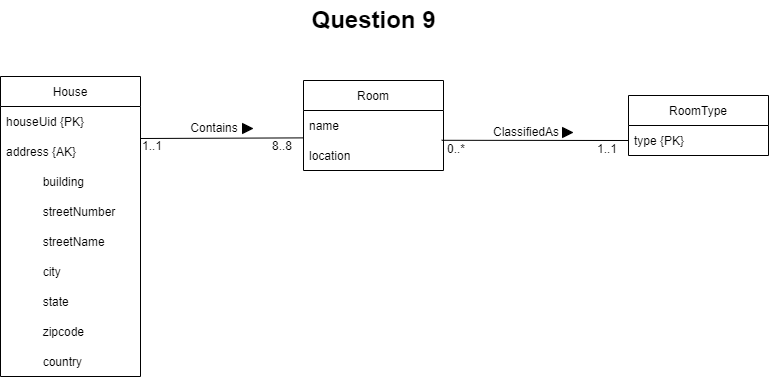

The diagram above was exported from draw.io. Its source (the exported page's mxGraphModel, read from the mxfile embedded in the PNG):
<mxGraphModel dx="1325" dy="585" grid="1" gridSize="10" guides="1" tooltips="1" connect="1" arrows="1" fold="1" page="1" pageScale="1" pageWidth="850" pageHeight="1100" math="0" shadow="0">
  <root>
    <mxCell id="0" />
    <mxCell id="1" parent="0" />
    <mxCell id="2hCZKI9X11Lf3QQTYh8f-1" value="Question 9" style="text;strokeColor=none;fillColor=none;html=1;fontSize=24;fontStyle=1;verticalAlign=middle;align=center;" parent="1" vertex="1">
      <mxGeometry x="375" y="30" width="100" height="40" as="geometry" />
    </mxCell>
    <mxCell id="0uI-wX8OPjYmGgq7EN5z-1" style="endArrow=none;rounded=0;orthogonalLoop=1;jettySize=auto;html=1;exitX=1;exitY=0.5;exitDx=0;exitDy=0;entryX=-0.001;entryY=0.913;entryDx=0;entryDy=0;entryPerimeter=0;" edge="1" parent="1" target="0uI-wX8OPjYmGgq7EN5z-3">
      <mxGeometry relative="1" as="geometry">
        <mxPoint x="192" y="168" as="sourcePoint" />
      </mxGeometry>
    </mxCell>
    <mxCell id="0uI-wX8OPjYmGgq7EN5z-2" value="Room" style="swimlane;fontStyle=0;childLayout=stackLayout;horizontal=1;startSize=30;horizontalStack=0;resizeParent=1;resizeParentMax=0;resizeLast=0;collapsible=1;marginBottom=0;" vertex="1" parent="1">
      <mxGeometry x="355" y="110" width="140" height="90" as="geometry" />
    </mxCell>
    <mxCell id="0uI-wX8OPjYmGgq7EN5z-3" value="name" style="text;strokeColor=none;fillColor=none;align=left;verticalAlign=middle;spacingLeft=4;spacingRight=4;overflow=hidden;points=[[0,0.5],[1,0.5]];portConstraint=eastwest;rotatable=0;" vertex="1" parent="0uI-wX8OPjYmGgq7EN5z-2">
      <mxGeometry y="30" width="140" height="30" as="geometry" />
    </mxCell>
    <mxCell id="0uI-wX8OPjYmGgq7EN5z-4" value="location" style="text;strokeColor=none;fillColor=none;align=left;verticalAlign=middle;spacingLeft=4;spacingRight=4;overflow=hidden;points=[[0,0.5],[1,0.5]];portConstraint=eastwest;rotatable=0;" vertex="1" parent="0uI-wX8OPjYmGgq7EN5z-2">
      <mxGeometry y="60" width="140" height="30" as="geometry" />
    </mxCell>
    <mxCell id="0uI-wX8OPjYmGgq7EN5z-5" value="RoomType" style="swimlane;fontStyle=0;childLayout=stackLayout;horizontal=1;startSize=30;horizontalStack=0;resizeParent=1;resizeParentMax=0;resizeLast=0;collapsible=1;marginBottom=0;" vertex="1" parent="1">
      <mxGeometry x="680" y="125" width="140" height="60" as="geometry" />
    </mxCell>
    <mxCell id="0uI-wX8OPjYmGgq7EN5z-6" value="type {PK}" style="text;strokeColor=none;fillColor=none;align=left;verticalAlign=middle;spacingLeft=4;spacingRight=4;overflow=hidden;points=[[0,0.5],[1,0.5]];portConstraint=eastwest;rotatable=0;" vertex="1" parent="0uI-wX8OPjYmGgq7EN5z-5">
      <mxGeometry y="30" width="140" height="30" as="geometry" />
    </mxCell>
    <mxCell id="0uI-wX8OPjYmGgq7EN5z-7" value="1..1" style="text;html=1;strokeColor=none;fillColor=none;align=center;verticalAlign=middle;whiteSpace=wrap;rounded=0;" vertex="1" parent="1">
      <mxGeometry x="174" y="161" width="60" height="30" as="geometry" />
    </mxCell>
    <mxCell id="0uI-wX8OPjYmGgq7EN5z-8" value="Contains" style="text;html=1;strokeColor=none;fillColor=none;align=center;verticalAlign=middle;whiteSpace=wrap;rounded=0;" vertex="1" parent="1">
      <mxGeometry x="236" y="143" width="60" height="30" as="geometry" />
    </mxCell>
    <mxCell id="0uI-wX8OPjYmGgq7EN5z-9" value="8..8" style="text;html=1;strokeColor=none;fillColor=none;align=center;verticalAlign=middle;whiteSpace=wrap;rounded=0;" vertex="1" parent="1">
      <mxGeometry x="304" y="161" width="60" height="30" as="geometry" />
    </mxCell>
    <mxCell id="0uI-wX8OPjYmGgq7EN5z-10" value="" style="endArrow=none;html=1;rounded=0;entryX=0;entryY=0.5;entryDx=0;entryDy=0;exitX=0.987;exitY=-0.007;exitDx=0;exitDy=0;exitPerimeter=0;" edge="1" parent="1" target="0uI-wX8OPjYmGgq7EN5z-6">
      <mxGeometry width="50" height="50" relative="1" as="geometry">
        <mxPoint x="493.18000000000006" y="169.78999999999996" as="sourcePoint" />
        <mxPoint x="450" y="100" as="targetPoint" />
      </mxGeometry>
    </mxCell>
    <mxCell id="0uI-wX8OPjYmGgq7EN5z-11" value="ClassifiedAs" style="text;html=1;strokeColor=none;fillColor=none;align=center;verticalAlign=middle;whiteSpace=wrap;rounded=0;" vertex="1" parent="1">
      <mxGeometry x="548" y="147" width="60" height="30" as="geometry" />
    </mxCell>
    <mxCell id="0uI-wX8OPjYmGgq7EN5z-12" value="0..*" style="text;html=1;strokeColor=none;fillColor=none;align=center;verticalAlign=middle;whiteSpace=wrap;rounded=0;" vertex="1" parent="1">
      <mxGeometry x="478" y="164" width="60" height="30" as="geometry" />
    </mxCell>
    <mxCell id="0uI-wX8OPjYmGgq7EN5z-13" value="1..1" style="text;html=1;strokeColor=none;fillColor=none;align=center;verticalAlign=middle;whiteSpace=wrap;rounded=0;" vertex="1" parent="1">
      <mxGeometry x="629" y="164" width="60" height="30" as="geometry" />
    </mxCell>
    <mxCell id="0uI-wX8OPjYmGgq7EN5z-14" value="House" style="swimlane;fontStyle=0;childLayout=stackLayout;horizontal=1;startSize=30;horizontalStack=0;resizeParent=1;resizeParentMax=0;resizeLast=0;collapsible=1;marginBottom=0;fillColor=#FFFFFF;" vertex="1" parent="1">
      <mxGeometry x="52" y="106" width="140" height="300" as="geometry" />
    </mxCell>
    <mxCell id="0uI-wX8OPjYmGgq7EN5z-15" value="houseUid {PK}" style="text;strokeColor=none;fillColor=none;align=left;verticalAlign=middle;spacingLeft=4;spacingRight=4;overflow=hidden;points=[[0,0.5],[1,0.5]];portConstraint=eastwest;rotatable=0;" vertex="1" parent="0uI-wX8OPjYmGgq7EN5z-14">
      <mxGeometry y="30" width="140" height="30" as="geometry" />
    </mxCell>
    <mxCell id="0uI-wX8OPjYmGgq7EN5z-16" value="address {AK}" style="text;strokeColor=none;fillColor=none;align=left;verticalAlign=middle;spacingLeft=4;spacingRight=4;overflow=hidden;points=[[0,0.5],[1,0.5]];portConstraint=eastwest;rotatable=0;" vertex="1" parent="0uI-wX8OPjYmGgq7EN5z-14">
      <mxGeometry y="60" width="140" height="30" as="geometry" />
    </mxCell>
    <mxCell id="0uI-wX8OPjYmGgq7EN5z-17" value="           building" style="text;strokeColor=none;fillColor=none;align=left;verticalAlign=middle;spacingLeft=4;spacingRight=4;overflow=hidden;points=[[0,0.5],[1,0.5]];portConstraint=eastwest;rotatable=0;" vertex="1" parent="0uI-wX8OPjYmGgq7EN5z-14">
      <mxGeometry y="90" width="140" height="30" as="geometry" />
    </mxCell>
    <mxCell id="0uI-wX8OPjYmGgq7EN5z-18" value="           streetNumber" style="text;strokeColor=none;fillColor=none;align=left;verticalAlign=middle;spacingLeft=4;spacingRight=4;overflow=hidden;points=[[0,0.5],[1,0.5]];portConstraint=eastwest;rotatable=0;" vertex="1" parent="0uI-wX8OPjYmGgq7EN5z-14">
      <mxGeometry y="120" width="140" height="30" as="geometry" />
    </mxCell>
    <mxCell id="0uI-wX8OPjYmGgq7EN5z-19" value="           streetName" style="text;strokeColor=none;fillColor=none;align=left;verticalAlign=middle;spacingLeft=4;spacingRight=4;overflow=hidden;points=[[0,0.5],[1,0.5]];portConstraint=eastwest;rotatable=0;" vertex="1" parent="0uI-wX8OPjYmGgq7EN5z-14">
      <mxGeometry y="150" width="140" height="30" as="geometry" />
    </mxCell>
    <mxCell id="0uI-wX8OPjYmGgq7EN5z-20" value="           city" style="text;strokeColor=none;fillColor=none;align=left;verticalAlign=middle;spacingLeft=4;spacingRight=4;overflow=hidden;points=[[0,0.5],[1,0.5]];portConstraint=eastwest;rotatable=0;" vertex="1" parent="0uI-wX8OPjYmGgq7EN5z-14">
      <mxGeometry y="180" width="140" height="30" as="geometry" />
    </mxCell>
    <mxCell id="0uI-wX8OPjYmGgq7EN5z-21" value="           state" style="text;strokeColor=none;fillColor=none;align=left;verticalAlign=middle;spacingLeft=4;spacingRight=4;overflow=hidden;points=[[0,0.5],[1,0.5]];portConstraint=eastwest;rotatable=0;" vertex="1" parent="0uI-wX8OPjYmGgq7EN5z-14">
      <mxGeometry y="210" width="140" height="30" as="geometry" />
    </mxCell>
    <mxCell id="0uI-wX8OPjYmGgq7EN5z-22" value="           zipcode" style="text;strokeColor=none;fillColor=none;align=left;verticalAlign=middle;spacingLeft=4;spacingRight=4;overflow=hidden;points=[[0,0.5],[1,0.5]];portConstraint=eastwest;rotatable=0;" vertex="1" parent="0uI-wX8OPjYmGgq7EN5z-14">
      <mxGeometry y="240" width="140" height="30" as="geometry" />
    </mxCell>
    <mxCell id="0uI-wX8OPjYmGgq7EN5z-23" value="           country" style="text;strokeColor=none;fillColor=none;align=left;verticalAlign=middle;spacingLeft=4;spacingRight=4;overflow=hidden;points=[[0,0.5],[1,0.5]];portConstraint=eastwest;rotatable=0;" vertex="1" parent="0uI-wX8OPjYmGgq7EN5z-14">
      <mxGeometry y="270" width="140" height="30" as="geometry" />
    </mxCell>
    <mxCell id="0uI-wX8OPjYmGgq7EN5z-24" value="" style="triangle;whiteSpace=wrap;html=1;fillColor=#000000;" vertex="1" parent="1">
      <mxGeometry x="294" y="153" width="10" height="10" as="geometry" />
    </mxCell>
    <mxCell id="0uI-wX8OPjYmGgq7EN5z-25" value="" style="triangle;whiteSpace=wrap;html=1;fillColor=#000000;" vertex="1" parent="1">
      <mxGeometry x="614" y="157" width="10" height="10" as="geometry" />
    </mxCell>
  </root>
</mxGraphModel>